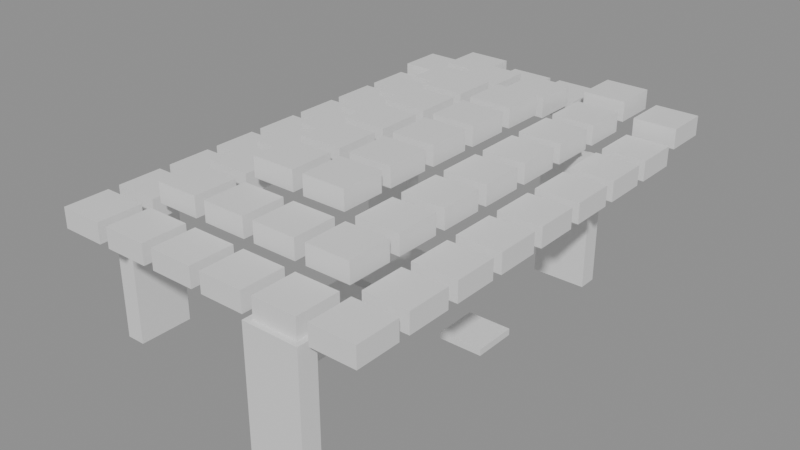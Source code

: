 # Source: building_lego.blend  (saved by Blender 5.0.119; exported with 4.5.12 LTS)
import bpy
from mathutils import Matrix  # noqa: F401  (used for matrix-valued properties, if any)

bpy.ops.wm.read_factory_settings(use_empty=True)
scene = bpy.context.scene
scene.name = 'Scene'

# ---- collections
col_01_paredes_externas = bpy.data.collections.new('01_Paredes_Externas'); scene.collection.children.link(col_01_paredes_externas)
col_04_moveis_decoracoes = bpy.data.collections.new('04_Moveis_Decoracoes'); scene.collection.children.link(col_04_moveis_decoracoes)

# ---- materials (node trees are filled in below, after node groups)
mat_mat_parede_externa = bpy.data.materials.new('Mat_Parede_Externa')
mat_mat_moveis = bpy.data.materials.new('Mat_Moveis')

# ---- material node trees
mat_mat_parede_externa.use_nodes = True; mat_mat_parede_externa.node_tree.nodes.clear()
_N = mat_mat_parede_externa.node_tree.nodes; _L = mat_mat_parede_externa.node_tree.links
n0 = _N.new('ShaderNodeBsdfPrincipled'); n0.name = 'BSDF - Pré-fundamentado'; n0.location = (-200, 100)
n1 = _N.new('ShaderNodeOutputMaterial'); n1.name = 'Saída de material'; n1.location = (200, 100)
_L.new(n0.outputs[0], n1.inputs[0])
n1.is_active_output = True
mat_mat_moveis.use_nodes = True; mat_mat_moveis.node_tree.nodes.clear()
_N = mat_mat_moveis.node_tree.nodes; _L = mat_mat_moveis.node_tree.links
n0 = _N.new('ShaderNodeBsdfPrincipled'); n0.name = 'BSDF - Pré-fundamentado'; n0.location = (-200, 100)
n1 = _N.new('ShaderNodeOutputMaterial'); n1.name = 'Saída de material'; n1.location = (200, 100)
_L.new(n0.outputs[0], n1.inputs[0])
n1.is_active_output = True

# ---- meshes
me_bloco_log_post_1182_526_z28 = bpy.data.meshes.new('Bloco_log_post_1182_526_z28')
me_bloco_log_post_1182_526_z28.from_pydata([(-0.5, -0.175, -1.2), (0.5, -0.175, -1.2), (0.5, 0.175, -1.2), (-0.5, 0.175, -1.2), (-0.5, -0.175, 1.2), (0.5, -0.175, 1.2), (0.5, 0.175, 1.2), (-0.5, 0.175, 1.2)], [], [(0, 1, 2, 3), (4, 7, 6, 5), (0, 4, 5, 1), (2, 6, 7, 3), (0, 3, 7, 4), (1, 5, 6, 2)])
me_bloco_log_post_1182_526_z28.materials.append(mat_mat_parede_externa)
me_bloco_log_post_1182_526_z28.update()
me_bloco_log_post_1178_533_z28 = bpy.data.meshes.new('Bloco_log_post_1178_533_z28')
me_bloco_log_post_1178_533_z28.from_pydata([(-0.5, -0.175, -1.2), (0.5, -0.175, -1.2), (0.5, 0.175, -1.2), (-0.5, 0.175, -1.2), (-0.5, -0.175, 1.2), (0.5, -0.175, 1.2), (0.5, 0.175, 1.2), (-0.5, 0.175, 1.2)], [], [(0, 1, 2, 3), (4, 7, 6, 5), (0, 4, 5, 1), (2, 6, 7, 3), (0, 3, 7, 4), (1, 5, 6, 2)])
me_bloco_log_post_1178_533_z28.materials.append(mat_mat_parede_externa)
me_bloco_log_post_1178_533_z28.update()
me_bloco_log_post_1182_533_z29 = bpy.data.meshes.new('Bloco_log_post_1182_533_z29')
me_bloco_log_post_1182_533_z29.from_pydata([(-0.5, -0.175, -1.2), (0.5, -0.175, -1.2), (0.5, 0.175, -1.2), (-0.5, 0.175, -1.2), (-0.5, -0.175, 1.2), (0.5, -0.175, 1.2), (0.5, 0.175, 1.2), (-0.5, 0.175, 1.2)], [], [(0, 1, 2, 3), (4, 7, 6, 5), (0, 4, 5, 1), (2, 6, 7, 3), (0, 3, 7, 4), (1, 5, 6, 2)])
me_bloco_log_post_1182_533_z29.materials.append(mat_mat_parede_externa)
me_bloco_log_post_1182_533_z29.update()
me_bloco_log_post_1178_527_z28 = bpy.data.meshes.new('Bloco_log_post_1178_527_z28')
me_bloco_log_post_1178_527_z28.from_pydata([(-0.175, -0.5, -1.2), (0.175, -0.5, -1.2), (0.175, 0.5, -1.2), (-0.175, 0.5, -1.2), (-0.175, -0.5, 1.2), (0.175, -0.5, 1.2), (0.175, 0.5, 1.2), (-0.175, 0.5, 1.2)], [], [(0, 1, 2, 3), (4, 7, 6, 5), (0, 4, 5, 1), (2, 6, 7, 3), (0, 3, 7, 4), (1, 5, 6, 2)])
me_bloco_log_post_1178_527_z28.materials.append(mat_mat_parede_externa)
me_bloco_log_post_1178_527_z28.update()
me_movel_hay_roof_1178_526_z48 = bpy.data.meshes.new('Movel_hay_roof_1178_526_z48')
me_movel_hay_roof_1178_526_z48.from_pydata([(-0.4, -0.4, -0.18), (0.4, -0.4, -0.18), (0.4, 0.4, -0.18), (-0.4, 0.4, -0.18), (-0.4, -0.4, 0.18), (0.4, -0.4, 0.18), (0.4, 0.4, 0.18), (-0.4, 0.4, 0.18)], [], [(0, 1, 2, 3), (4, 7, 6, 5), (0, 4, 5, 1), (2, 6, 7, 3), (0, 3, 7, 4), (1, 5, 6, 2)])
me_movel_hay_roof_1178_526_z48.materials.append(mat_mat_moveis)
me_movel_hay_roof_1178_526_z48.update()
me_movel_hay_roof_1179_526_z48 = bpy.data.meshes.new('Movel_hay_roof_1179_526_z48')
me_movel_hay_roof_1179_526_z48.from_pydata([(-0.4, -0.4, -0.18), (0.4, -0.4, -0.18), (0.4, 0.4, -0.18), (-0.4, 0.4, -0.18), (-0.4, -0.4, 0.18), (0.4, -0.4, 0.18), (0.4, 0.4, 0.18), (-0.4, 0.4, 0.18)], [], [(0, 1, 2, 3), (4, 7, 6, 5), (0, 4, 5, 1), (2, 6, 7, 3), (0, 3, 7, 4), (1, 5, 6, 2)])
me_movel_hay_roof_1179_526_z48.materials.append(mat_mat_moveis)
me_movel_hay_roof_1179_526_z48.update()
me_movel_hay_roof_1180_526_z48 = bpy.data.meshes.new('Movel_hay_roof_1180_526_z48')
me_movel_hay_roof_1180_526_z48.from_pydata([(-0.4, -0.4, -0.18), (0.4, -0.4, -0.18), (0.4, 0.4, -0.18), (-0.4, 0.4, -0.18), (-0.4, -0.4, 0.18), (0.4, -0.4, 0.18), (0.4, 0.4, 0.18), (-0.4, 0.4, 0.18)], [], [(0, 1, 2, 3), (4, 7, 6, 5), (0, 4, 5, 1), (2, 6, 7, 3), (0, 3, 7, 4), (1, 5, 6, 2)])
me_movel_hay_roof_1180_526_z48.materials.append(mat_mat_moveis)
me_movel_hay_roof_1180_526_z48.update()
me_movel_hay_roof_1181_526_z48 = bpy.data.meshes.new('Movel_hay_roof_1181_526_z48')
me_movel_hay_roof_1181_526_z48.from_pydata([(-0.4, -0.4, -0.18), (0.4, -0.4, -0.18), (0.4, 0.4, -0.18), (-0.4, 0.4, -0.18), (-0.4, -0.4, 0.18), (0.4, -0.4, 0.18), (0.4, 0.4, 0.18), (-0.4, 0.4, 0.18)], [], [(0, 1, 2, 3), (4, 7, 6, 5), (0, 4, 5, 1), (2, 6, 7, 3), (0, 3, 7, 4), (1, 5, 6, 2)])
me_movel_hay_roof_1181_526_z48.materials.append(mat_mat_moveis)
me_movel_hay_roof_1181_526_z48.update()
me_movel_hay_roof_1182_526_z48 = bpy.data.meshes.new('Movel_hay_roof_1182_526_z48')
me_movel_hay_roof_1182_526_z48.from_pydata([(-0.4, -0.4, -0.18), (0.4, -0.4, -0.18), (0.4, 0.4, -0.18), (-0.4, 0.4, -0.18), (-0.4, -0.4, 0.18), (0.4, -0.4, 0.18), (0.4, 0.4, 0.18), (-0.4, 0.4, 0.18)], [], [(0, 1, 2, 3), (4, 7, 6, 5), (0, 4, 5, 1), (2, 6, 7, 3), (0, 3, 7, 4), (1, 5, 6, 2)])
me_movel_hay_roof_1182_526_z48.materials.append(mat_mat_moveis)
me_movel_hay_roof_1182_526_z48.update()
me_movel_hay_roof_1183_526_z48 = bpy.data.meshes.new('Movel_hay_roof_1183_526_z48')
me_movel_hay_roof_1183_526_z48.from_pydata([(-0.4, -0.4, -0.18), (0.4, -0.4, -0.18), (0.4, 0.4, -0.18), (-0.4, 0.4, -0.18), (-0.4, -0.4, 0.18), (0.4, -0.4, 0.18), (0.4, 0.4, 0.18), (-0.4, 0.4, 0.18)], [], [(0, 1, 2, 3), (4, 7, 6, 5), (0, 4, 5, 1), (2, 6, 7, 3), (0, 3, 7, 4), (1, 5, 6, 2)])
me_movel_hay_roof_1183_526_z48.materials.append(mat_mat_moveis)
me_movel_hay_roof_1183_526_z48.update()
me_movel_hay_roof_1178_527_z48 = bpy.data.meshes.new('Movel_hay_roof_1178_527_z48')
me_movel_hay_roof_1178_527_z48.from_pydata([(-0.4, -0.4, -0.18), (0.4, -0.4, -0.18), (0.4, 0.4, -0.18), (-0.4, 0.4, -0.18), (-0.4, -0.4, 0.18), (0.4, -0.4, 0.18), (0.4, 0.4, 0.18), (-0.4, 0.4, 0.18)], [], [(0, 1, 2, 3), (4, 7, 6, 5), (0, 4, 5, 1), (2, 6, 7, 3), (0, 3, 7, 4), (1, 5, 6, 2)])
me_movel_hay_roof_1178_527_z48.materials.append(mat_mat_moveis)
me_movel_hay_roof_1178_527_z48.update()
me_movel_hay_roof_1179_527_z51 = bpy.data.meshes.new('Movel_hay_roof_1179_527_z51')
me_movel_hay_roof_1179_527_z51.from_pydata([(-0.4, -0.4, -0.18), (0.4, -0.4, -0.18), (0.4, 0.4, -0.18), (-0.4, 0.4, -0.18), (-0.4, -0.4, 0.18), (0.4, -0.4, 0.18), (0.4, 0.4, 0.18), (-0.4, 0.4, 0.18)], [], [(0, 1, 2, 3), (4, 7, 6, 5), (0, 4, 5, 1), (2, 6, 7, 3), (0, 3, 7, 4), (1, 5, 6, 2)])
me_movel_hay_roof_1179_527_z51.materials.append(mat_mat_moveis)
me_movel_hay_roof_1179_527_z51.update()
me_movel_hay_roof_1180_527_z51 = bpy.data.meshes.new('Movel_hay_roof_1180_527_z51')
me_movel_hay_roof_1180_527_z51.from_pydata([(-0.4, -0.4, -0.18), (0.4, -0.4, -0.18), (0.4, 0.4, -0.18), (-0.4, 0.4, -0.18), (-0.4, -0.4, 0.18), (0.4, -0.4, 0.18), (0.4, 0.4, 0.18), (-0.4, 0.4, 0.18)], [], [(0, 1, 2, 3), (4, 7, 6, 5), (0, 4, 5, 1), (2, 6, 7, 3), (0, 3, 7, 4), (1, 5, 6, 2)])
me_movel_hay_roof_1180_527_z51.materials.append(mat_mat_moveis)
me_movel_hay_roof_1180_527_z51.update()
me_movel_hay_roof_1181_527_z51 = bpy.data.meshes.new('Movel_hay_roof_1181_527_z51')
me_movel_hay_roof_1181_527_z51.from_pydata([(-0.4, -0.4, -0.18), (0.4, -0.4, -0.18), (0.4, 0.4, -0.18), (-0.4, 0.4, -0.18), (-0.4, -0.4, 0.18), (0.4, -0.4, 0.18), (0.4, 0.4, 0.18), (-0.4, 0.4, 0.18)], [], [(0, 1, 2, 3), (4, 7, 6, 5), (0, 4, 5, 1), (2, 6, 7, 3), (0, 3, 7, 4), (1, 5, 6, 2)])
me_movel_hay_roof_1181_527_z51.materials.append(mat_mat_moveis)
me_movel_hay_roof_1181_527_z51.update()
me_movel_hay_roof_1182_527_z51 = bpy.data.meshes.new('Movel_hay_roof_1182_527_z51')
me_movel_hay_roof_1182_527_z51.from_pydata([(-0.4, -0.4, -0.18), (0.4, -0.4, -0.18), (0.4, 0.4, -0.18), (-0.4, 0.4, -0.18), (-0.4, -0.4, 0.18), (0.4, -0.4, 0.18), (0.4, 0.4, 0.18), (-0.4, 0.4, 0.18)], [], [(0, 1, 2, 3), (4, 7, 6, 5), (0, 4, 5, 1), (2, 6, 7, 3), (0, 3, 7, 4), (1, 5, 6, 2)])
me_movel_hay_roof_1182_527_z51.materials.append(mat_mat_moveis)
me_movel_hay_roof_1182_527_z51.update()
me_movel_hay_roof_1183_527_z48 = bpy.data.meshes.new('Movel_hay_roof_1183_527_z48')
me_movel_hay_roof_1183_527_z48.from_pydata([(-0.4, -0.4, -0.18), (0.4, -0.4, -0.18), (0.4, 0.4, -0.18), (-0.4, 0.4, -0.18), (-0.4, -0.4, 0.18), (0.4, -0.4, 0.18), (0.4, 0.4, 0.18), (-0.4, 0.4, 0.18)], [], [(0, 1, 2, 3), (4, 7, 6, 5), (0, 4, 5, 1), (2, 6, 7, 3), (0, 3, 7, 4), (1, 5, 6, 2)])
me_movel_hay_roof_1183_527_z48.materials.append(mat_mat_moveis)
me_movel_hay_roof_1183_527_z48.update()
me_movel_hay_roof_1178_528_z48 = bpy.data.meshes.new('Movel_hay_roof_1178_528_z48')
me_movel_hay_roof_1178_528_z48.from_pydata([(-0.4, -0.4, -0.18), (0.4, -0.4, -0.18), (0.4, 0.4, -0.18), (-0.4, 0.4, -0.18), (-0.4, -0.4, 0.18), (0.4, -0.4, 0.18), (0.4, 0.4, 0.18), (-0.4, 0.4, 0.18)], [], [(0, 1, 2, 3), (4, 7, 6, 5), (0, 4, 5, 1), (2, 6, 7, 3), (0, 3, 7, 4), (1, 5, 6, 2)])
me_movel_hay_roof_1178_528_z48.materials.append(mat_mat_moveis)
me_movel_hay_roof_1178_528_z48.update()
me_movel_hay_roof_1179_528_z51 = bpy.data.meshes.new('Movel_hay_roof_1179_528_z51')
me_movel_hay_roof_1179_528_z51.from_pydata([(-0.4, -0.4, -0.18), (0.4, -0.4, -0.18), (0.4, 0.4, -0.18), (-0.4, 0.4, -0.18), (-0.4, -0.4, 0.18), (0.4, -0.4, 0.18), (0.4, 0.4, 0.18), (-0.4, 0.4, 0.18)], [], [(0, 1, 2, 3), (4, 7, 6, 5), (0, 4, 5, 1), (2, 6, 7, 3), (0, 3, 7, 4), (1, 5, 6, 2)])
me_movel_hay_roof_1179_528_z51.materials.append(mat_mat_moveis)
me_movel_hay_roof_1179_528_z51.update()
me_movel_forge_1180_528_z28 = bpy.data.meshes.new('Movel_forge_1180_528_z28')
me_movel_forge_1180_528_z28.from_pydata([(-0.4, -0.4, -0.18), (0.4, -0.4, -0.18), (0.4, 0.4, -0.18), (-0.4, 0.4, -0.18), (-0.4, -0.4, 0.18), (0.4, -0.4, 0.18), (0.4, 0.4, 0.18), (-0.4, 0.4, 0.18)], [], [(0, 1, 2, 3), (4, 7, 6, 5), (0, 4, 5, 1), (2, 6, 7, 3), (0, 3, 7, 4), (1, 5, 6, 2)])
me_movel_forge_1180_528_z28.materials.append(mat_mat_moveis)
me_movel_forge_1180_528_z28.update()
me_movel_hay_roof_1180_528_z54 = bpy.data.meshes.new('Movel_hay_roof_1180_528_z54')
me_movel_hay_roof_1180_528_z54.from_pydata([(-0.4, -0.4, -0.18), (0.4, -0.4, -0.18), (0.4, 0.4, -0.18), (-0.4, 0.4, -0.18), (-0.4, -0.4, 0.18), (0.4, -0.4, 0.18), (0.4, 0.4, 0.18), (-0.4, 0.4, 0.18)], [], [(0, 1, 2, 3), (4, 7, 6, 5), (0, 4, 5, 1), (2, 6, 7, 3), (0, 3, 7, 4), (1, 5, 6, 2)])
me_movel_hay_roof_1180_528_z54.materials.append(mat_mat_moveis)
me_movel_hay_roof_1180_528_z54.update()
me_movel_hay_roof_1181_528_z54 = bpy.data.meshes.new('Movel_hay_roof_1181_528_z54')
me_movel_hay_roof_1181_528_z54.from_pydata([(-0.4, -0.4, -0.18), (0.4, -0.4, -0.18), (0.4, 0.4, -0.18), (-0.4, 0.4, -0.18), (-0.4, -0.4, 0.18), (0.4, -0.4, 0.18), (0.4, 0.4, 0.18), (-0.4, 0.4, 0.18)], [], [(0, 1, 2, 3), (4, 7, 6, 5), (0, 4, 5, 1), (2, 6, 7, 3), (0, 3, 7, 4), (1, 5, 6, 2)])
me_movel_hay_roof_1181_528_z54.materials.append(mat_mat_moveis)
me_movel_hay_roof_1181_528_z54.update()
me_movel_hay_roof_1182_528_z51 = bpy.data.meshes.new('Movel_hay_roof_1182_528_z51')
me_movel_hay_roof_1182_528_z51.from_pydata([(-0.4, -0.4, -0.18), (0.4, -0.4, -0.18), (0.4, 0.4, -0.18), (-0.4, 0.4, -0.18), (-0.4, -0.4, 0.18), (0.4, -0.4, 0.18), (0.4, 0.4, 0.18), (-0.4, 0.4, 0.18)], [], [(0, 1, 2, 3), (4, 7, 6, 5), (0, 4, 5, 1), (2, 6, 7, 3), (0, 3, 7, 4), (1, 5, 6, 2)])
me_movel_hay_roof_1182_528_z51.materials.append(mat_mat_moveis)
me_movel_hay_roof_1182_528_z51.update()
me_movel_hay_roof_1183_528_z48 = bpy.data.meshes.new('Movel_hay_roof_1183_528_z48')
me_movel_hay_roof_1183_528_z48.from_pydata([(-0.4, -0.4, -0.18), (0.4, -0.4, -0.18), (0.4, 0.4, -0.18), (-0.4, 0.4, -0.18), (-0.4, -0.4, 0.18), (0.4, -0.4, 0.18), (0.4, 0.4, 0.18), (-0.4, 0.4, 0.18)], [], [(0, 1, 2, 3), (4, 7, 6, 5), (0, 4, 5, 1), (2, 6, 7, 3), (0, 3, 7, 4), (1, 5, 6, 2)])
me_movel_hay_roof_1183_528_z48.materials.append(mat_mat_moveis)
me_movel_hay_roof_1183_528_z48.update()
me_movel_hay_roof_1178_529_z48 = bpy.data.meshes.new('Movel_hay_roof_1178_529_z48')
me_movel_hay_roof_1178_529_z48.from_pydata([(-0.4, -0.4, -0.18), (0.4, -0.4, -0.18), (0.4, 0.4, -0.18), (-0.4, 0.4, -0.18), (-0.4, -0.4, 0.18), (0.4, -0.4, 0.18), (0.4, 0.4, 0.18), (-0.4, 0.4, 0.18)], [], [(0, 1, 2, 3), (4, 7, 6, 5), (0, 4, 5, 1), (2, 6, 7, 3), (0, 3, 7, 4), (1, 5, 6, 2)])
me_movel_hay_roof_1178_529_z48.materials.append(mat_mat_moveis)
me_movel_hay_roof_1178_529_z48.update()
me_movel_hay_roof_1179_529_z51 = bpy.data.meshes.new('Movel_hay_roof_1179_529_z51')
me_movel_hay_roof_1179_529_z51.from_pydata([(-0.4, -0.4, -0.18), (0.4, -0.4, -0.18), (0.4, 0.4, -0.18), (-0.4, 0.4, -0.18), (-0.4, -0.4, 0.18), (0.4, -0.4, 0.18), (0.4, 0.4, 0.18), (-0.4, 0.4, 0.18)], [], [(0, 1, 2, 3), (4, 7, 6, 5), (0, 4, 5, 1), (2, 6, 7, 3), (0, 3, 7, 4), (1, 5, 6, 2)])
me_movel_hay_roof_1179_529_z51.materials.append(mat_mat_moveis)
me_movel_hay_roof_1179_529_z51.update()
me_movel_anvil_1180_529_z28 = bpy.data.meshes.new('Movel_anvil_1180_529_z28')
me_movel_anvil_1180_529_z28.from_pydata([(-0.4, -0.4, -0.3), (0.4, -0.4, -0.3), (0.4, 0.4, -0.3), (-0.4, 0.4, -0.3), (-0.4, -0.4, 0.3), (0.4, -0.4, 0.3), (0.4, 0.4, 0.3), (-0.4, 0.4, 0.3)], [], [(0, 1, 2, 3), (4, 7, 6, 5), (0, 4, 5, 1), (2, 6, 7, 3), (0, 3, 7, 4), (1, 5, 6, 2)])
me_movel_anvil_1180_529_z28.materials.append(mat_mat_moveis)
me_movel_anvil_1180_529_z28.update()
me_movel_hay_roof_1180_529_z54 = bpy.data.meshes.new('Movel_hay_roof_1180_529_z54')
me_movel_hay_roof_1180_529_z54.from_pydata([(-0.4, -0.4, -0.18), (0.4, -0.4, -0.18), (0.4, 0.4, -0.18), (-0.4, 0.4, -0.18), (-0.4, -0.4, 0.18), (0.4, -0.4, 0.18), (0.4, 0.4, 0.18), (-0.4, 0.4, 0.18)], [], [(0, 1, 2, 3), (4, 7, 6, 5), (0, 4, 5, 1), (2, 6, 7, 3), (0, 3, 7, 4), (1, 5, 6, 2)])
me_movel_hay_roof_1180_529_z54.materials.append(mat_mat_moveis)
me_movel_hay_roof_1180_529_z54.update()
me_movel_hay_roof_1181_529_z54 = bpy.data.meshes.new('Movel_hay_roof_1181_529_z54')
me_movel_hay_roof_1181_529_z54.from_pydata([(-0.4, -0.4, -0.18), (0.4, -0.4, -0.18), (0.4, 0.4, -0.18), (-0.4, 0.4, -0.18), (-0.4, -0.4, 0.18), (0.4, -0.4, 0.18), (0.4, 0.4, 0.18), (-0.4, 0.4, 0.18)], [], [(0, 1, 2, 3), (4, 7, 6, 5), (0, 4, 5, 1), (2, 6, 7, 3), (0, 3, 7, 4), (1, 5, 6, 2)])
me_movel_hay_roof_1181_529_z54.materials.append(mat_mat_moveis)
me_movel_hay_roof_1181_529_z54.update()
me_movel_hay_roof_1182_529_z51 = bpy.data.meshes.new('Movel_hay_roof_1182_529_z51')
me_movel_hay_roof_1182_529_z51.from_pydata([(-0.4, -0.4, -0.18), (0.4, -0.4, -0.18), (0.4, 0.4, -0.18), (-0.4, 0.4, -0.18), (-0.4, -0.4, 0.18), (0.4, -0.4, 0.18), (0.4, 0.4, 0.18), (-0.4, 0.4, 0.18)], [], [(0, 1, 2, 3), (4, 7, 6, 5), (0, 4, 5, 1), (2, 6, 7, 3), (0, 3, 7, 4), (1, 5, 6, 2)])
me_movel_hay_roof_1182_529_z51.materials.append(mat_mat_moveis)
me_movel_hay_roof_1182_529_z51.update()
me_movel_hay_roof_1183_529_z48 = bpy.data.meshes.new('Movel_hay_roof_1183_529_z48')
me_movel_hay_roof_1183_529_z48.from_pydata([(-0.4, -0.4, -0.18), (0.4, -0.4, -0.18), (0.4, 0.4, -0.18), (-0.4, 0.4, -0.18), (-0.4, -0.4, 0.18), (0.4, -0.4, 0.18), (0.4, 0.4, 0.18), (-0.4, 0.4, 0.18)], [], [(0, 1, 2, 3), (4, 7, 6, 5), (0, 4, 5, 1), (2, 6, 7, 3), (0, 3, 7, 4), (1, 5, 6, 2)])
me_movel_hay_roof_1183_529_z48.materials.append(mat_mat_moveis)
me_movel_hay_roof_1183_529_z48.update()
me_movel_hay_roof_1178_530_z48 = bpy.data.meshes.new('Movel_hay_roof_1178_530_z48')
me_movel_hay_roof_1178_530_z48.from_pydata([(-0.4, -0.4, -0.18), (0.4, -0.4, -0.18), (0.4, 0.4, -0.18), (-0.4, 0.4, -0.18), (-0.4, -0.4, 0.18), (0.4, -0.4, 0.18), (0.4, 0.4, 0.18), (-0.4, 0.4, 0.18)], [], [(0, 1, 2, 3), (4, 7, 6, 5), (0, 4, 5, 1), (2, 6, 7, 3), (0, 3, 7, 4), (1, 5, 6, 2)])
me_movel_hay_roof_1178_530_z48.materials.append(mat_mat_moveis)
me_movel_hay_roof_1178_530_z48.update()
me_movel_hay_roof_1179_530_z51 = bpy.data.meshes.new('Movel_hay_roof_1179_530_z51')
me_movel_hay_roof_1179_530_z51.from_pydata([(-0.4, -0.4, -0.18), (0.4, -0.4, -0.18), (0.4, 0.4, -0.18), (-0.4, 0.4, -0.18), (-0.4, -0.4, 0.18), (0.4, -0.4, 0.18), (0.4, 0.4, 0.18), (-0.4, 0.4, 0.18)], [], [(0, 1, 2, 3), (4, 7, 6, 5), (0, 4, 5, 1), (2, 6, 7, 3), (0, 3, 7, 4), (1, 5, 6, 2)])
me_movel_hay_roof_1179_530_z51.materials.append(mat_mat_moveis)
me_movel_hay_roof_1179_530_z51.update()
me_movel_anvil_1180_530_z28 = bpy.data.meshes.new('Movel_anvil_1180_530_z28')
me_movel_anvil_1180_530_z28.from_pydata([(-0.4, -0.4, -0.3), (0.4, -0.4, -0.3), (0.4, 0.4, -0.3), (-0.4, 0.4, -0.3), (-0.4, -0.4, 0.3), (0.4, -0.4, 0.3), (0.4, 0.4, 0.3), (-0.4, 0.4, 0.3)], [], [(0, 1, 2, 3), (4, 7, 6, 5), (0, 4, 5, 1), (2, 6, 7, 3), (0, 3, 7, 4), (1, 5, 6, 2)])
me_movel_anvil_1180_530_z28.materials.append(mat_mat_moveis)
me_movel_anvil_1180_530_z28.update()
me_movel_hay_roof_1180_530_z54 = bpy.data.meshes.new('Movel_hay_roof_1180_530_z54')
me_movel_hay_roof_1180_530_z54.from_pydata([(-0.4, -0.4, -0.18), (0.4, -0.4, -0.18), (0.4, 0.4, -0.18), (-0.4, 0.4, -0.18), (-0.4, -0.4, 0.18), (0.4, -0.4, 0.18), (0.4, 0.4, 0.18), (-0.4, 0.4, 0.18)], [], [(0, 1, 2, 3), (4, 7, 6, 5), (0, 4, 5, 1), (2, 6, 7, 3), (0, 3, 7, 4), (1, 5, 6, 2)])
me_movel_hay_roof_1180_530_z54.materials.append(mat_mat_moveis)
me_movel_hay_roof_1180_530_z54.update()
me_movel_hay_roof_1181_530_z54 = bpy.data.meshes.new('Movel_hay_roof_1181_530_z54')
me_movel_hay_roof_1181_530_z54.from_pydata([(-0.4, -0.4, -0.18), (0.4, -0.4, -0.18), (0.4, 0.4, -0.18), (-0.4, 0.4, -0.18), (-0.4, -0.4, 0.18), (0.4, -0.4, 0.18), (0.4, 0.4, 0.18), (-0.4, 0.4, 0.18)], [], [(0, 1, 2, 3), (4, 7, 6, 5), (0, 4, 5, 1), (2, 6, 7, 3), (0, 3, 7, 4), (1, 5, 6, 2)])
me_movel_hay_roof_1181_530_z54.materials.append(mat_mat_moveis)
me_movel_hay_roof_1181_530_z54.update()
me_movel_mushroom_1182_530_z29 = bpy.data.meshes.new('Movel_mushroom_1182_530_z29')
me_movel_mushroom_1182_530_z29.from_pydata([(-0.4, -0.4, -0.06), (0.4, -0.4, -0.06), (0.4, 0.4, -0.06), (-0.4, 0.4, -0.06), (-0.4, -0.4, 0.06), (0.4, -0.4, 0.06), (0.4, 0.4, 0.06), (-0.4, 0.4, 0.06)], [], [(0, 1, 2, 3), (4, 7, 6, 5), (0, 4, 5, 1), (2, 6, 7, 3), (0, 3, 7, 4), (1, 5, 6, 2)])
me_movel_mushroom_1182_530_z29.materials.append(mat_mat_moveis)
me_movel_mushroom_1182_530_z29.update()
me_movel_hay_roof_1182_530_z51 = bpy.data.meshes.new('Movel_hay_roof_1182_530_z51')
me_movel_hay_roof_1182_530_z51.from_pydata([(-0.4, -0.4, -0.18), (0.4, -0.4, -0.18), (0.4, 0.4, -0.18), (-0.4, 0.4, -0.18), (-0.4, -0.4, 0.18), (0.4, -0.4, 0.18), (0.4, 0.4, 0.18), (-0.4, 0.4, 0.18)], [], [(0, 1, 2, 3), (4, 7, 6, 5), (0, 4, 5, 1), (2, 6, 7, 3), (0, 3, 7, 4), (1, 5, 6, 2)])
me_movel_hay_roof_1182_530_z51.materials.append(mat_mat_moveis)
me_movel_hay_roof_1182_530_z51.update()
me_movel_hay_roof_1183_530_z48 = bpy.data.meshes.new('Movel_hay_roof_1183_530_z48')
me_movel_hay_roof_1183_530_z48.from_pydata([(-0.4, -0.4, -0.18), (0.4, -0.4, -0.18), (0.4, 0.4, -0.18), (-0.4, 0.4, -0.18), (-0.4, -0.4, 0.18), (0.4, -0.4, 0.18), (0.4, 0.4, 0.18), (-0.4, 0.4, 0.18)], [], [(0, 1, 2, 3), (4, 7, 6, 5), (0, 4, 5, 1), (2, 6, 7, 3), (0, 3, 7, 4), (1, 5, 6, 2)])
me_movel_hay_roof_1183_530_z48.materials.append(mat_mat_moveis)
me_movel_hay_roof_1183_530_z48.update()
me_movel_hay_roof_1178_531_z48 = bpy.data.meshes.new('Movel_hay_roof_1178_531_z48')
me_movel_hay_roof_1178_531_z48.from_pydata([(-0.4, -0.4, -0.18), (0.4, -0.4, -0.18), (0.4, 0.4, -0.18), (-0.4, 0.4, -0.18), (-0.4, -0.4, 0.18), (0.4, -0.4, 0.18), (0.4, 0.4, 0.18), (-0.4, 0.4, 0.18)], [], [(0, 1, 2, 3), (4, 7, 6, 5), (0, 4, 5, 1), (2, 6, 7, 3), (0, 3, 7, 4), (1, 5, 6, 2)])
me_movel_hay_roof_1178_531_z48.materials.append(mat_mat_moveis)
me_movel_hay_roof_1178_531_z48.update()
me_movel_hay_roof_1179_531_z51 = bpy.data.meshes.new('Movel_hay_roof_1179_531_z51')
me_movel_hay_roof_1179_531_z51.from_pydata([(-0.4, -0.4, -0.18), (0.4, -0.4, -0.18), (0.4, 0.4, -0.18), (-0.4, 0.4, -0.18), (-0.4, -0.4, 0.18), (0.4, -0.4, 0.18), (0.4, 0.4, 0.18), (-0.4, 0.4, 0.18)], [], [(0, 1, 2, 3), (4, 7, 6, 5), (0, 4, 5, 1), (2, 6, 7, 3), (0, 3, 7, 4), (1, 5, 6, 2)])
me_movel_hay_roof_1179_531_z51.materials.append(mat_mat_moveis)
me_movel_hay_roof_1179_531_z51.update()
me_movel_forge_1180_531_z28 = bpy.data.meshes.new('Movel_forge_1180_531_z28')
me_movel_forge_1180_531_z28.from_pydata([(-0.4, -0.4, -0.18), (0.4, -0.4, -0.18), (0.4, 0.4, -0.18), (-0.4, 0.4, -0.18), (-0.4, -0.4, 0.18), (0.4, -0.4, 0.18), (0.4, 0.4, 0.18), (-0.4, 0.4, 0.18)], [], [(0, 1, 2, 3), (4, 7, 6, 5), (0, 4, 5, 1), (2, 6, 7, 3), (0, 3, 7, 4), (1, 5, 6, 2)])
me_movel_forge_1180_531_z28.materials.append(mat_mat_moveis)
me_movel_forge_1180_531_z28.update()
me_movel_hay_roof_1180_531_z54 = bpy.data.meshes.new('Movel_hay_roof_1180_531_z54')
me_movel_hay_roof_1180_531_z54.from_pydata([(-0.4, -0.4, -0.18), (0.4, -0.4, -0.18), (0.4, 0.4, -0.18), (-0.4, 0.4, -0.18), (-0.4, -0.4, 0.18), (0.4, -0.4, 0.18), (0.4, 0.4, 0.18), (-0.4, 0.4, 0.18)], [], [(0, 1, 2, 3), (4, 7, 6, 5), (0, 4, 5, 1), (2, 6, 7, 3), (0, 3, 7, 4), (1, 5, 6, 2)])
me_movel_hay_roof_1180_531_z54.materials.append(mat_mat_moveis)
me_movel_hay_roof_1180_531_z54.update()
me_movel_hay_roof_1181_531_z54 = bpy.data.meshes.new('Movel_hay_roof_1181_531_z54')
me_movel_hay_roof_1181_531_z54.from_pydata([(-0.4, -0.4, -0.18), (0.4, -0.4, -0.18), (0.4, 0.4, -0.18), (-0.4, 0.4, -0.18), (-0.4, -0.4, 0.18), (0.4, -0.4, 0.18), (0.4, 0.4, 0.18), (-0.4, 0.4, 0.18)], [], [(0, 1, 2, 3), (4, 7, 6, 5), (0, 4, 5, 1), (2, 6, 7, 3), (0, 3, 7, 4), (1, 5, 6, 2)])
me_movel_hay_roof_1181_531_z54.materials.append(mat_mat_moveis)
me_movel_hay_roof_1181_531_z54.update()
me_movel_hay_roof_1182_531_z51 = bpy.data.meshes.new('Movel_hay_roof_1182_531_z51')
me_movel_hay_roof_1182_531_z51.from_pydata([(-0.4, -0.4, -0.18), (0.4, -0.4, -0.18), (0.4, 0.4, -0.18), (-0.4, 0.4, -0.18), (-0.4, -0.4, 0.18), (0.4, -0.4, 0.18), (0.4, 0.4, 0.18), (-0.4, 0.4, 0.18)], [], [(0, 1, 2, 3), (4, 7, 6, 5), (0, 4, 5, 1), (2, 6, 7, 3), (0, 3, 7, 4), (1, 5, 6, 2)])
me_movel_hay_roof_1182_531_z51.materials.append(mat_mat_moveis)
me_movel_hay_roof_1182_531_z51.update()
me_movel_hay_roof_1183_531_z48 = bpy.data.meshes.new('Movel_hay_roof_1183_531_z48')
me_movel_hay_roof_1183_531_z48.from_pydata([(-0.4, -0.4, -0.18), (0.4, -0.4, -0.18), (0.4, 0.4, -0.18), (-0.4, 0.4, -0.18), (-0.4, -0.4, 0.18), (0.4, -0.4, 0.18), (0.4, 0.4, 0.18), (-0.4, 0.4, 0.18)], [], [(0, 1, 2, 3), (4, 7, 6, 5), (0, 4, 5, 1), (2, 6, 7, 3), (0, 3, 7, 4), (1, 5, 6, 2)])
me_movel_hay_roof_1183_531_z48.materials.append(mat_mat_moveis)
me_movel_hay_roof_1183_531_z48.update()
me_movel_hay_roof_1178_532_z48 = bpy.data.meshes.new('Movel_hay_roof_1178_532_z48')
me_movel_hay_roof_1178_532_z48.from_pydata([(-0.4, -0.4, -0.18), (0.4, -0.4, -0.18), (0.4, 0.4, -0.18), (-0.4, 0.4, -0.18), (-0.4, -0.4, 0.18), (0.4, -0.4, 0.18), (0.4, 0.4, 0.18), (-0.4, 0.4, 0.18)], [], [(0, 1, 2, 3), (4, 7, 6, 5), (0, 4, 5, 1), (2, 6, 7, 3), (0, 3, 7, 4), (1, 5, 6, 2)])
me_movel_hay_roof_1178_532_z48.materials.append(mat_mat_moveis)
me_movel_hay_roof_1178_532_z48.update()
me_movel_hay_roof_1179_532_z51 = bpy.data.meshes.new('Movel_hay_roof_1179_532_z51')
me_movel_hay_roof_1179_532_z51.from_pydata([(-0.4, -0.4, -0.18), (0.4, -0.4, -0.18), (0.4, 0.4, -0.18), (-0.4, 0.4, -0.18), (-0.4, -0.4, 0.18), (0.4, -0.4, 0.18), (0.4, 0.4, 0.18), (-0.4, 0.4, 0.18)], [], [(0, 1, 2, 3), (4, 7, 6, 5), (0, 4, 5, 1), (2, 6, 7, 3), (0, 3, 7, 4), (1, 5, 6, 2)])
me_movel_hay_roof_1179_532_z51.materials.append(mat_mat_moveis)
me_movel_hay_roof_1179_532_z51.update()
me_movel_hay_roof_1180_532_z54 = bpy.data.meshes.new('Movel_hay_roof_1180_532_z54')
me_movel_hay_roof_1180_532_z54.from_pydata([(-0.4, -0.4, -0.18), (0.4, -0.4, -0.18), (0.4, 0.4, -0.18), (-0.4, 0.4, -0.18), (-0.4, -0.4, 0.18), (0.4, -0.4, 0.18), (0.4, 0.4, 0.18), (-0.4, 0.4, 0.18)], [], [(0, 1, 2, 3), (4, 7, 6, 5), (0, 4, 5, 1), (2, 6, 7, 3), (0, 3, 7, 4), (1, 5, 6, 2)])
me_movel_hay_roof_1180_532_z54.materials.append(mat_mat_moveis)
me_movel_hay_roof_1180_532_z54.update()
me_movel_hay_roof_1181_532_z54 = bpy.data.meshes.new('Movel_hay_roof_1181_532_z54')
me_movel_hay_roof_1181_532_z54.from_pydata([(-0.4, -0.4, -0.18), (0.4, -0.4, -0.18), (0.4, 0.4, -0.18), (-0.4, 0.4, -0.18), (-0.4, -0.4, 0.18), (0.4, -0.4, 0.18), (0.4, 0.4, 0.18), (-0.4, 0.4, 0.18)], [], [(0, 1, 2, 3), (4, 7, 6, 5), (0, 4, 5, 1), (2, 6, 7, 3), (0, 3, 7, 4), (1, 5, 6, 2)])
me_movel_hay_roof_1181_532_z54.materials.append(mat_mat_moveis)
me_movel_hay_roof_1181_532_z54.update()
me_movel_hay_roof_1182_532_z51 = bpy.data.meshes.new('Movel_hay_roof_1182_532_z51')
me_movel_hay_roof_1182_532_z51.from_pydata([(-0.4, -0.4, -0.18), (0.4, -0.4, -0.18), (0.4, 0.4, -0.18), (-0.4, 0.4, -0.18), (-0.4, -0.4, 0.18), (0.4, -0.4, 0.18), (0.4, 0.4, 0.18), (-0.4, 0.4, 0.18)], [], [(0, 1, 2, 3), (4, 7, 6, 5), (0, 4, 5, 1), (2, 6, 7, 3), (0, 3, 7, 4), (1, 5, 6, 2)])
me_movel_hay_roof_1182_532_z51.materials.append(mat_mat_moveis)
me_movel_hay_roof_1182_532_z51.update()
me_movel_hay_roof_1183_532_z48 = bpy.data.meshes.new('Movel_hay_roof_1183_532_z48')
me_movel_hay_roof_1183_532_z48.from_pydata([(-0.4, -0.4, -0.18), (0.4, -0.4, -0.18), (0.4, 0.4, -0.18), (-0.4, 0.4, -0.18), (-0.4, -0.4, 0.18), (0.4, -0.4, 0.18), (0.4, 0.4, 0.18), (-0.4, 0.4, 0.18)], [], [(0, 1, 2, 3), (4, 7, 6, 5), (0, 4, 5, 1), (2, 6, 7, 3), (0, 3, 7, 4), (1, 5, 6, 2)])
me_movel_hay_roof_1183_532_z48.materials.append(mat_mat_moveis)
me_movel_hay_roof_1183_532_z48.update()
me_movel_hay_roof_1178_533_z48 = bpy.data.meshes.new('Movel_hay_roof_1178_533_z48')
me_movel_hay_roof_1178_533_z48.from_pydata([(-0.4, -0.4, -0.18), (0.4, -0.4, -0.18), (0.4, 0.4, -0.18), (-0.4, 0.4, -0.18), (-0.4, -0.4, 0.18), (0.4, -0.4, 0.18), (0.4, 0.4, 0.18), (-0.4, 0.4, 0.18)], [], [(0, 1, 2, 3), (4, 7, 6, 5), (0, 4, 5, 1), (2, 6, 7, 3), (0, 3, 7, 4), (1, 5, 6, 2)])
me_movel_hay_roof_1178_533_z48.materials.append(mat_mat_moveis)
me_movel_hay_roof_1178_533_z48.update()
me_movel_hay_roof_1179_533_z51 = bpy.data.meshes.new('Movel_hay_roof_1179_533_z51')
me_movel_hay_roof_1179_533_z51.from_pydata([(-0.4, -0.4, -0.18), (0.4, -0.4, -0.18), (0.4, 0.4, -0.18), (-0.4, 0.4, -0.18), (-0.4, -0.4, 0.18), (0.4, -0.4, 0.18), (0.4, 0.4, 0.18), (-0.4, 0.4, 0.18)], [], [(0, 1, 2, 3), (4, 7, 6, 5), (0, 4, 5, 1), (2, 6, 7, 3), (0, 3, 7, 4), (1, 5, 6, 2)])
me_movel_hay_roof_1179_533_z51.materials.append(mat_mat_moveis)
me_movel_hay_roof_1179_533_z51.update()
me_movel_hay_roof_1180_533_z53 = bpy.data.meshes.new('Movel_hay_roof_1180_533_z53')
me_movel_hay_roof_1180_533_z53.from_pydata([(-0.4, -0.4, -0.18), (0.4, -0.4, -0.18), (0.4, 0.4, -0.18), (-0.4, 0.4, -0.18), (-0.4, -0.4, 0.18), (0.4, -0.4, 0.18), (0.4, 0.4, 0.18), (-0.4, 0.4, 0.18)], [], [(0, 1, 2, 3), (4, 7, 6, 5), (0, 4, 5, 1), (2, 6, 7, 3), (0, 3, 7, 4), (1, 5, 6, 2)])
me_movel_hay_roof_1180_533_z53.materials.append(mat_mat_moveis)
me_movel_hay_roof_1180_533_z53.update()
me_movel_hay_roof_1181_533_z53 = bpy.data.meshes.new('Movel_hay_roof_1181_533_z53')
me_movel_hay_roof_1181_533_z53.from_pydata([(-0.4, -0.4, -0.18), (0.4, -0.4, -0.18), (0.4, 0.4, -0.18), (-0.4, 0.4, -0.18), (-0.4, -0.4, 0.18), (0.4, -0.4, 0.18), (0.4, 0.4, 0.18), (-0.4, 0.4, 0.18)], [], [(0, 1, 2, 3), (4, 7, 6, 5), (0, 4, 5, 1), (2, 6, 7, 3), (0, 3, 7, 4), (1, 5, 6, 2)])
me_movel_hay_roof_1181_533_z53.materials.append(mat_mat_moveis)
me_movel_hay_roof_1181_533_z53.update()
me_movel_hay_roof_1182_533_z51 = bpy.data.meshes.new('Movel_hay_roof_1182_533_z51')
me_movel_hay_roof_1182_533_z51.from_pydata([(-0.4, -0.4, -0.18), (0.4, -0.4, -0.18), (0.4, 0.4, -0.18), (-0.4, 0.4, -0.18), (-0.4, -0.4, 0.18), (0.4, -0.4, 0.18), (0.4, 0.4, 0.18), (-0.4, 0.4, 0.18)], [], [(0, 1, 2, 3), (4, 7, 6, 5), (0, 4, 5, 1), (2, 6, 7, 3), (0, 3, 7, 4), (1, 5, 6, 2)])
me_movel_hay_roof_1182_533_z51.materials.append(mat_mat_moveis)
me_movel_hay_roof_1182_533_z51.update()
me_movel_hay_roof_1183_533_z48 = bpy.data.meshes.new('Movel_hay_roof_1183_533_z48')
me_movel_hay_roof_1183_533_z48.from_pydata([(-0.4, -0.4, -0.18), (0.4, -0.4, -0.18), (0.4, 0.4, -0.18), (-0.4, 0.4, -0.18), (-0.4, -0.4, 0.18), (0.4, -0.4, 0.18), (0.4, 0.4, 0.18), (-0.4, 0.4, 0.18)], [], [(0, 1, 2, 3), (4, 7, 6, 5), (0, 4, 5, 1), (2, 6, 7, 3), (0, 3, 7, 4), (1, 5, 6, 2)])
me_movel_hay_roof_1183_533_z48.materials.append(mat_mat_moveis)
me_movel_hay_roof_1183_533_z48.update()
me_movel_hay_roof_1178_534_z49 = bpy.data.meshes.new('Movel_hay_roof_1178_534_z49')
me_movel_hay_roof_1178_534_z49.from_pydata([(-0.4, -0.4, -0.18), (0.4, -0.4, -0.18), (0.4, 0.4, -0.18), (-0.4, 0.4, -0.18), (-0.4, -0.4, 0.18), (0.4, -0.4, 0.18), (0.4, 0.4, 0.18), (-0.4, 0.4, 0.18)], [], [(0, 1, 2, 3), (4, 7, 6, 5), (0, 4, 5, 1), (2, 6, 7, 3), (0, 3, 7, 4), (1, 5, 6, 2)])
me_movel_hay_roof_1178_534_z49.materials.append(mat_mat_moveis)
me_movel_hay_roof_1178_534_z49.update()
me_movel_hay_roof_1179_534_z51 = bpy.data.meshes.new('Movel_hay_roof_1179_534_z51')
me_movel_hay_roof_1179_534_z51.from_pydata([(-0.4, -0.4, -0.18), (0.4, -0.4, -0.18), (0.4, 0.4, -0.18), (-0.4, 0.4, -0.18), (-0.4, -0.4, 0.18), (0.4, -0.4, 0.18), (0.4, 0.4, 0.18), (-0.4, 0.4, 0.18)], [], [(0, 1, 2, 3), (4, 7, 6, 5), (0, 4, 5, 1), (2, 6, 7, 3), (0, 3, 7, 4), (1, 5, 6, 2)])
me_movel_hay_roof_1179_534_z51.materials.append(mat_mat_moveis)
me_movel_hay_roof_1179_534_z51.update()
me_movel_grasses_1180_534_z27 = bpy.data.meshes.new('Movel_grasses_1180_534_z27')
me_movel_grasses_1180_534_z27.from_pydata([(-0.4, -0.4, -0.06), (0.4, -0.4, -0.06), (0.4, 0.4, -0.06), (-0.4, 0.4, -0.06), (-0.4, -0.4, 0.06), (0.4, -0.4, 0.06), (0.4, 0.4, 0.06), (-0.4, 0.4, 0.06)], [], [(0, 1, 2, 3), (4, 7, 6, 5), (0, 4, 5, 1), (2, 6, 7, 3), (0, 3, 7, 4), (1, 5, 6, 2)])
me_movel_grasses_1180_534_z27.materials.append(mat_mat_moveis)
me_movel_grasses_1180_534_z27.update()
me_movel_hay_roof_1180_534_z50 = bpy.data.meshes.new('Movel_hay_roof_1180_534_z50')
me_movel_hay_roof_1180_534_z50.from_pydata([(-0.4, -0.4, -0.18), (0.4, -0.4, -0.18), (0.4, 0.4, -0.18), (-0.4, 0.4, -0.18), (-0.4, -0.4, 0.18), (0.4, -0.4, 0.18), (0.4, 0.4, 0.18), (-0.4, 0.4, 0.18)], [], [(0, 1, 2, 3), (4, 7, 6, 5), (0, 4, 5, 1), (2, 6, 7, 3), (0, 3, 7, 4), (1, 5, 6, 2)])
me_movel_hay_roof_1180_534_z50.materials.append(mat_mat_moveis)
me_movel_hay_roof_1180_534_z50.update()
me_movel_hay_roof_1181_534_z50 = bpy.data.meshes.new('Movel_hay_roof_1181_534_z50')
me_movel_hay_roof_1181_534_z50.from_pydata([(-0.4, -0.4, -0.18), (0.4, -0.4, -0.18), (0.4, 0.4, -0.18), (-0.4, 0.4, -0.18), (-0.4, -0.4, 0.18), (0.4, -0.4, 0.18), (0.4, 0.4, 0.18), (-0.4, 0.4, 0.18)], [], [(0, 1, 2, 3), (4, 7, 6, 5), (0, 4, 5, 1), (2, 6, 7, 3), (0, 3, 7, 4), (1, 5, 6, 2)])
me_movel_hay_roof_1181_534_z50.materials.append(mat_mat_moveis)
me_movel_hay_roof_1181_534_z50.update()
me_movel_hay_roof_1182_534_z52 = bpy.data.meshes.new('Movel_hay_roof_1182_534_z52')
me_movel_hay_roof_1182_534_z52.from_pydata([(-0.4, -0.4, -0.18), (0.4, -0.4, -0.18), (0.4, 0.4, -0.18), (-0.4, 0.4, -0.18), (-0.4, -0.4, 0.18), (0.4, -0.4, 0.18), (0.4, 0.4, 0.18), (-0.4, 0.4, 0.18)], [], [(0, 1, 2, 3), (4, 7, 6, 5), (0, 4, 5, 1), (2, 6, 7, 3), (0, 3, 7, 4), (1, 5, 6, 2)])
me_movel_hay_roof_1182_534_z52.materials.append(mat_mat_moveis)
me_movel_hay_roof_1182_534_z52.update()
me_movel_hay_roof_1183_534_z50 = bpy.data.meshes.new('Movel_hay_roof_1183_534_z50')
me_movel_hay_roof_1183_534_z50.from_pydata([(-0.4, -0.4, -0.18), (0.4, -0.4, -0.18), (0.4, 0.4, -0.18), (-0.4, 0.4, -0.18), (-0.4, -0.4, 0.18), (0.4, -0.4, 0.18), (0.4, 0.4, 0.18), (-0.4, 0.4, 0.18)], [], [(0, 1, 2, 3), (4, 7, 6, 5), (0, 4, 5, 1), (2, 6, 7, 3), (0, 3, 7, 4), (1, 5, 6, 2)])
me_movel_hay_roof_1183_534_z50.materials.append(mat_mat_moveis)
me_movel_hay_roof_1183_534_z50.update()

# ---- objects
ob_parede_externa_norte_y526_x1182_1182 = bpy.data.objects.new('Parede_Externa_Norte_Y526_X1182_1182', None)
ob_bloco_log_post_1182_526_z28 = bpy.data.objects.new('Bloco_log_post_1182_526_z28', me_bloco_log_post_1182_526_z28)
ob_parede_externa_sul_y533_x1178_1178 = bpy.data.objects.new('Parede_Externa_Sul_Y533_X1178_1178', None)
ob_bloco_log_post_1178_533_z28 = bpy.data.objects.new('Bloco_log_post_1178_533_z28', me_bloco_log_post_1178_533_z28)
ob_parede_externa_sul_y533_x1182_1182 = bpy.data.objects.new('Parede_Externa_Sul_Y533_X1182_1182', None)
ob_bloco_log_post_1182_533_z29 = bpy.data.objects.new('Bloco_log_post_1182_533_z29', me_bloco_log_post_1182_533_z29)
ob_parede_externa_oeste_x1178_y527_527 = bpy.data.objects.new('Parede_Externa_Oeste_X1178_Y527_527', None)
ob_bloco_log_post_1178_527_z28 = bpy.data.objects.new('Bloco_log_post_1178_527_z28', me_bloco_log_post_1178_527_z28)
ob_moveis_decoracoes = bpy.data.objects.new('Moveis_Decoracoes', None)
ob_movel_hay_roof_1178_526_z48 = bpy.data.objects.new('Movel_hay_roof_1178_526_z48', me_movel_hay_roof_1178_526_z48)
ob_movel_hay_roof_1179_526_z48 = bpy.data.objects.new('Movel_hay_roof_1179_526_z48', me_movel_hay_roof_1179_526_z48)
ob_movel_hay_roof_1180_526_z48 = bpy.data.objects.new('Movel_hay_roof_1180_526_z48', me_movel_hay_roof_1180_526_z48)
ob_movel_hay_roof_1181_526_z48 = bpy.data.objects.new('Movel_hay_roof_1181_526_z48', me_movel_hay_roof_1181_526_z48)
ob_movel_hay_roof_1182_526_z48 = bpy.data.objects.new('Movel_hay_roof_1182_526_z48', me_movel_hay_roof_1182_526_z48)
ob_movel_hay_roof_1183_526_z48 = bpy.data.objects.new('Movel_hay_roof_1183_526_z48', me_movel_hay_roof_1183_526_z48)
ob_movel_hay_roof_1178_527_z48 = bpy.data.objects.new('Movel_hay_roof_1178_527_z48', me_movel_hay_roof_1178_527_z48)
ob_movel_hay_roof_1179_527_z51 = bpy.data.objects.new('Movel_hay_roof_1179_527_z51', me_movel_hay_roof_1179_527_z51)
ob_movel_hay_roof_1180_527_z51 = bpy.data.objects.new('Movel_hay_roof_1180_527_z51', me_movel_hay_roof_1180_527_z51)
ob_movel_hay_roof_1181_527_z51 = bpy.data.objects.new('Movel_hay_roof_1181_527_z51', me_movel_hay_roof_1181_527_z51)
ob_movel_hay_roof_1182_527_z51 = bpy.data.objects.new('Movel_hay_roof_1182_527_z51', me_movel_hay_roof_1182_527_z51)
ob_movel_hay_roof_1183_527_z48 = bpy.data.objects.new('Movel_hay_roof_1183_527_z48', me_movel_hay_roof_1183_527_z48)
ob_movel_hay_roof_1178_528_z48 = bpy.data.objects.new('Movel_hay_roof_1178_528_z48', me_movel_hay_roof_1178_528_z48)
ob_movel_hay_roof_1179_528_z51 = bpy.data.objects.new('Movel_hay_roof_1179_528_z51', me_movel_hay_roof_1179_528_z51)
ob_movel_forge_1180_528_z28 = bpy.data.objects.new('Movel_forge_1180_528_z28', me_movel_forge_1180_528_z28)
ob_movel_hay_roof_1180_528_z54 = bpy.data.objects.new('Movel_hay_roof_1180_528_z54', me_movel_hay_roof_1180_528_z54)
ob_movel_hay_roof_1181_528_z54 = bpy.data.objects.new('Movel_hay_roof_1181_528_z54', me_movel_hay_roof_1181_528_z54)
ob_movel_hay_roof_1182_528_z51 = bpy.data.objects.new('Movel_hay_roof_1182_528_z51', me_movel_hay_roof_1182_528_z51)
ob_movel_hay_roof_1183_528_z48 = bpy.data.objects.new('Movel_hay_roof_1183_528_z48', me_movel_hay_roof_1183_528_z48)
ob_movel_hay_roof_1178_529_z48 = bpy.data.objects.new('Movel_hay_roof_1178_529_z48', me_movel_hay_roof_1178_529_z48)
ob_movel_hay_roof_1179_529_z51 = bpy.data.objects.new('Movel_hay_roof_1179_529_z51', me_movel_hay_roof_1179_529_z51)
ob_movel_anvil_1180_529_z28 = bpy.data.objects.new('Movel_anvil_1180_529_z28', me_movel_anvil_1180_529_z28)
ob_movel_hay_roof_1180_529_z54 = bpy.data.objects.new('Movel_hay_roof_1180_529_z54', me_movel_hay_roof_1180_529_z54)
ob_movel_hay_roof_1181_529_z54 = bpy.data.objects.new('Movel_hay_roof_1181_529_z54', me_movel_hay_roof_1181_529_z54)
ob_movel_hay_roof_1182_529_z51 = bpy.data.objects.new('Movel_hay_roof_1182_529_z51', me_movel_hay_roof_1182_529_z51)
ob_movel_hay_roof_1183_529_z48 = bpy.data.objects.new('Movel_hay_roof_1183_529_z48', me_movel_hay_roof_1183_529_z48)
ob_movel_hay_roof_1178_530_z48 = bpy.data.objects.new('Movel_hay_roof_1178_530_z48', me_movel_hay_roof_1178_530_z48)
ob_movel_hay_roof_1179_530_z51 = bpy.data.objects.new('Movel_hay_roof_1179_530_z51', me_movel_hay_roof_1179_530_z51)
ob_movel_anvil_1180_530_z28 = bpy.data.objects.new('Movel_anvil_1180_530_z28', me_movel_anvil_1180_530_z28)
ob_movel_hay_roof_1180_530_z54 = bpy.data.objects.new('Movel_hay_roof_1180_530_z54', me_movel_hay_roof_1180_530_z54)
ob_movel_hay_roof_1181_530_z54 = bpy.data.objects.new('Movel_hay_roof_1181_530_z54', me_movel_hay_roof_1181_530_z54)
ob_movel_mushroom_1182_530_z29 = bpy.data.objects.new('Movel_mushroom_1182_530_z29', me_movel_mushroom_1182_530_z29)
ob_movel_hay_roof_1182_530_z51 = bpy.data.objects.new('Movel_hay_roof_1182_530_z51', me_movel_hay_roof_1182_530_z51)
ob_movel_hay_roof_1183_530_z48 = bpy.data.objects.new('Movel_hay_roof_1183_530_z48', me_movel_hay_roof_1183_530_z48)
ob_movel_hay_roof_1178_531_z48 = bpy.data.objects.new('Movel_hay_roof_1178_531_z48', me_movel_hay_roof_1178_531_z48)
ob_movel_hay_roof_1179_531_z51 = bpy.data.objects.new('Movel_hay_roof_1179_531_z51', me_movel_hay_roof_1179_531_z51)
ob_movel_forge_1180_531_z28 = bpy.data.objects.new('Movel_forge_1180_531_z28', me_movel_forge_1180_531_z28)
ob_movel_hay_roof_1180_531_z54 = bpy.data.objects.new('Movel_hay_roof_1180_531_z54', me_movel_hay_roof_1180_531_z54)
ob_movel_hay_roof_1181_531_z54 = bpy.data.objects.new('Movel_hay_roof_1181_531_z54', me_movel_hay_roof_1181_531_z54)
ob_movel_hay_roof_1182_531_z51 = bpy.data.objects.new('Movel_hay_roof_1182_531_z51', me_movel_hay_roof_1182_531_z51)
ob_movel_hay_roof_1183_531_z48 = bpy.data.objects.new('Movel_hay_roof_1183_531_z48', me_movel_hay_roof_1183_531_z48)
ob_movel_hay_roof_1178_532_z48 = bpy.data.objects.new('Movel_hay_roof_1178_532_z48', me_movel_hay_roof_1178_532_z48)
ob_movel_hay_roof_1179_532_z51 = bpy.data.objects.new('Movel_hay_roof_1179_532_z51', me_movel_hay_roof_1179_532_z51)
ob_movel_hay_roof_1180_532_z54 = bpy.data.objects.new('Movel_hay_roof_1180_532_z54', me_movel_hay_roof_1180_532_z54)
ob_movel_hay_roof_1181_532_z54 = bpy.data.objects.new('Movel_hay_roof_1181_532_z54', me_movel_hay_roof_1181_532_z54)
ob_movel_hay_roof_1182_532_z51 = bpy.data.objects.new('Movel_hay_roof_1182_532_z51', me_movel_hay_roof_1182_532_z51)
ob_movel_hay_roof_1183_532_z48 = bpy.data.objects.new('Movel_hay_roof_1183_532_z48', me_movel_hay_roof_1183_532_z48)
ob_movel_hay_roof_1178_533_z48 = bpy.data.objects.new('Movel_hay_roof_1178_533_z48', me_movel_hay_roof_1178_533_z48)
ob_movel_hay_roof_1179_533_z51 = bpy.data.objects.new('Movel_hay_roof_1179_533_z51', me_movel_hay_roof_1179_533_z51)
ob_movel_hay_roof_1180_533_z53 = bpy.data.objects.new('Movel_hay_roof_1180_533_z53', me_movel_hay_roof_1180_533_z53)
ob_movel_hay_roof_1181_533_z53 = bpy.data.objects.new('Movel_hay_roof_1181_533_z53', me_movel_hay_roof_1181_533_z53)
ob_movel_hay_roof_1182_533_z51 = bpy.data.objects.new('Movel_hay_roof_1182_533_z51', me_movel_hay_roof_1182_533_z51)
ob_movel_hay_roof_1183_533_z48 = bpy.data.objects.new('Movel_hay_roof_1183_533_z48', me_movel_hay_roof_1183_533_z48)
ob_movel_hay_roof_1178_534_z49 = bpy.data.objects.new('Movel_hay_roof_1178_534_z49', me_movel_hay_roof_1178_534_z49)
ob_movel_hay_roof_1179_534_z51 = bpy.data.objects.new('Movel_hay_roof_1179_534_z51', me_movel_hay_roof_1179_534_z51)
ob_movel_grasses_1180_534_z27 = bpy.data.objects.new('Movel_grasses_1180_534_z27', me_movel_grasses_1180_534_z27)
ob_movel_hay_roof_1180_534_z50 = bpy.data.objects.new('Movel_hay_roof_1180_534_z50', me_movel_hay_roof_1180_534_z50)
ob_movel_hay_roof_1181_534_z50 = bpy.data.objects.new('Movel_hay_roof_1181_534_z50', me_movel_hay_roof_1181_534_z50)
ob_movel_hay_roof_1182_534_z52 = bpy.data.objects.new('Movel_hay_roof_1182_534_z52', me_movel_hay_roof_1182_534_z52)
ob_movel_hay_roof_1183_534_z50 = bpy.data.objects.new('Movel_hay_roof_1183_534_z50', me_movel_hay_roof_1183_534_z50)

# ---- transforms, parenting, visibility, modifiers, constraints
ob_parede_externa_norte_y526_x1182_1182.location = (1.5, -4.0, 0.12)
ob_parede_externa_norte_y526_x1182_1182.empty_display_type = 'CUBE'
ob_bloco_log_post_1182_526_z28.parent = ob_parede_externa_norte_y526_x1182_1182
ob_bloco_log_post_1182_526_z28.matrix_parent_inverse = Matrix(((1.0, -0.0, 0.0, -1.5), (-0.0, 1.0, -0.0, 4.0), (0.0, -0.0, 1.0, -0.12), (-0.0, 0.0, -0.0, 1.0)))
ob_bloco_log_post_1182_526_z28.location = (1.5, -4.325, 1.32)
ob_parede_externa_sul_y533_x1178_1178.location = (-2.5, 3.0, 0.12)
ob_parede_externa_sul_y533_x1178_1178.empty_display_type = 'CUBE'
ob_bloco_log_post_1178_533_z28.parent = ob_parede_externa_sul_y533_x1178_1178
ob_bloco_log_post_1178_533_z28.matrix_parent_inverse = Matrix(((1.0, -0.0, 0.0, 2.5), (-0.0, 1.0, -0.0, -3.0), (0.0, -0.0, 1.0, -0.12), (-0.0, 0.0, -0.0, 1.0)))
ob_bloco_log_post_1178_533_z28.location = (-2.5, 2.675, 1.32)
ob_parede_externa_sul_y533_x1182_1182.location = (1.5, 3.0, 0.24)
ob_parede_externa_sul_y533_x1182_1182.empty_display_type = 'CUBE'
ob_bloco_log_post_1182_533_z29.parent = ob_parede_externa_sul_y533_x1182_1182
ob_bloco_log_post_1182_533_z29.matrix_parent_inverse = Matrix(((1.0, -0.0, 0.0, -1.5), (-0.0, 1.0, -0.0, -3.0), (0.0, -0.0, 1.0, -0.24), (-0.0, 0.0, -0.0, 1.0)))
ob_bloco_log_post_1182_533_z29.location = (1.5, 2.675, 1.44)
ob_parede_externa_oeste_x1178_y527_527.location = (-2.5, -3.0, 0.12)
ob_parede_externa_oeste_x1178_y527_527.empty_display_type = 'CUBE'
ob_bloco_log_post_1178_527_z28.parent = ob_parede_externa_oeste_x1178_y527_527
ob_bloco_log_post_1178_527_z28.matrix_parent_inverse = Matrix(((1.0, -0.0, 0.0, 2.5), (-0.0, 1.0, -0.0, 3.0), (0.0, -0.0, 1.0, -0.12), (-0.0, 0.0, -0.0, 1.0)))
ob_bloco_log_post_1178_527_z28.location = (-2.825, -3.0, 1.32)
ob_moveis_decoracoes.location = (0.0, 0.0, 0.0)
ob_moveis_decoracoes.empty_display_type = 'CUBE'
ob_movel_hay_roof_1178_526_z48.parent = ob_moveis_decoracoes
ob_movel_hay_roof_1178_526_z48.location = (-2.5, -4.0, 2.7)
ob_movel_hay_roof_1179_526_z48.parent = ob_moveis_decoracoes
ob_movel_hay_roof_1179_526_z48.location = (-1.5, -4.0, 2.7)
ob_movel_hay_roof_1180_526_z48.parent = ob_moveis_decoracoes
ob_movel_hay_roof_1180_526_z48.location = (-0.5, -4.0, 2.7)
ob_movel_hay_roof_1181_526_z48.parent = ob_moveis_decoracoes
ob_movel_hay_roof_1181_526_z48.location = (0.5, -4.0, 2.7)
ob_movel_hay_roof_1182_526_z48.parent = ob_moveis_decoracoes
ob_movel_hay_roof_1182_526_z48.location = (1.5, -4.0, 2.7)
ob_movel_hay_roof_1183_526_z48.parent = ob_moveis_decoracoes
ob_movel_hay_roof_1183_526_z48.location = (2.5, -4.0, 2.7)
ob_movel_hay_roof_1178_527_z48.parent = ob_moveis_decoracoes
ob_movel_hay_roof_1178_527_z48.location = (-2.5, -3.0, 2.7)
ob_movel_hay_roof_1179_527_z51.parent = ob_moveis_decoracoes
ob_movel_hay_roof_1179_527_z51.location = (-1.5, -3.0, 3.06)
ob_movel_hay_roof_1180_527_z51.parent = ob_moveis_decoracoes
ob_movel_hay_roof_1180_527_z51.location = (-0.5, -3.0, 3.06)
ob_movel_hay_roof_1181_527_z51.parent = ob_moveis_decoracoes
ob_movel_hay_roof_1181_527_z51.location = (0.5, -3.0, 3.06)
ob_movel_hay_roof_1182_527_z51.parent = ob_moveis_decoracoes
ob_movel_hay_roof_1182_527_z51.location = (1.5, -3.0, 3.06)
ob_movel_hay_roof_1183_527_z48.parent = ob_moveis_decoracoes
ob_movel_hay_roof_1183_527_z48.location = (2.5, -3.0, 2.7)
ob_movel_hay_roof_1178_528_z48.parent = ob_moveis_decoracoes
ob_movel_hay_roof_1178_528_z48.location = (-2.5, -2.0, 2.7)
ob_movel_hay_roof_1179_528_z51.parent = ob_moveis_decoracoes
ob_movel_hay_roof_1179_528_z51.location = (-1.5, -2.0, 3.06)
ob_movel_forge_1180_528_z28.parent = ob_moveis_decoracoes
ob_movel_forge_1180_528_z28.location = (-0.5, -2.0, 0.3)
ob_movel_hay_roof_1180_528_z54.parent = ob_moveis_decoracoes
ob_movel_hay_roof_1180_528_z54.location = (-0.5, -2.0, 3.42)
ob_movel_hay_roof_1181_528_z54.parent = ob_moveis_decoracoes
ob_movel_hay_roof_1181_528_z54.location = (0.5, -2.0, 3.42)
ob_movel_hay_roof_1182_528_z51.parent = ob_moveis_decoracoes
ob_movel_hay_roof_1182_528_z51.location = (1.5, -2.0, 3.06)
ob_movel_hay_roof_1183_528_z48.parent = ob_moveis_decoracoes
ob_movel_hay_roof_1183_528_z48.location = (2.5, -2.0, 2.7)
ob_movel_hay_roof_1178_529_z48.parent = ob_moveis_decoracoes
ob_movel_hay_roof_1178_529_z48.location = (-2.5, -1.0, 2.7)
ob_movel_hay_roof_1179_529_z51.parent = ob_moveis_decoracoes
ob_movel_hay_roof_1179_529_z51.location = (-1.5, -1.0, 3.06)
ob_movel_anvil_1180_529_z28.parent = ob_moveis_decoracoes
ob_movel_anvil_1180_529_z28.location = (-0.5, -1.0, 0.42)
ob_movel_hay_roof_1180_529_z54.parent = ob_moveis_decoracoes
ob_movel_hay_roof_1180_529_z54.location = (-0.5, -1.0, 3.42)
ob_movel_hay_roof_1181_529_z54.parent = ob_moveis_decoracoes
ob_movel_hay_roof_1181_529_z54.location = (0.5, -1.0, 3.42)
ob_movel_hay_roof_1182_529_z51.parent = ob_moveis_decoracoes
ob_movel_hay_roof_1182_529_z51.location = (1.5, -1.0, 3.06)
ob_movel_hay_roof_1183_529_z48.parent = ob_moveis_decoracoes
ob_movel_hay_roof_1183_529_z48.location = (2.5, -1.0, 2.7)
ob_movel_hay_roof_1178_530_z48.parent = ob_moveis_decoracoes
ob_movel_hay_roof_1178_530_z48.location = (-2.5, 0.0, 2.7)
ob_movel_hay_roof_1179_530_z51.parent = ob_moveis_decoracoes
ob_movel_hay_roof_1179_530_z51.location = (-1.5, 0.0, 3.06)
ob_movel_anvil_1180_530_z28.parent = ob_moveis_decoracoes
ob_movel_anvil_1180_530_z28.location = (-0.5, 0.0, 0.42)
ob_movel_hay_roof_1180_530_z54.parent = ob_moveis_decoracoes
ob_movel_hay_roof_1180_530_z54.location = (-0.5, 0.0, 3.42)
ob_movel_hay_roof_1181_530_z54.parent = ob_moveis_decoracoes
ob_movel_hay_roof_1181_530_z54.location = (0.5, 0.0, 3.42)
ob_movel_mushroom_1182_530_z29.parent = ob_moveis_decoracoes
ob_movel_mushroom_1182_530_z29.location = (1.5, 0.0, 0.3)
ob_movel_hay_roof_1182_530_z51.parent = ob_moveis_decoracoes
ob_movel_hay_roof_1182_530_z51.location = (1.5, 0.0, 3.06)
ob_movel_hay_roof_1183_530_z48.parent = ob_moveis_decoracoes
ob_movel_hay_roof_1183_530_z48.location = (2.5, 0.0, 2.7)
ob_movel_hay_roof_1178_531_z48.parent = ob_moveis_decoracoes
ob_movel_hay_roof_1178_531_z48.location = (-2.5, 1.0, 2.7)
ob_movel_hay_roof_1179_531_z51.parent = ob_moveis_decoracoes
ob_movel_hay_roof_1179_531_z51.location = (-1.5, 1.0, 3.06)
ob_movel_forge_1180_531_z28.parent = ob_moveis_decoracoes
ob_movel_forge_1180_531_z28.location = (-0.5, 1.0, 0.3)
ob_movel_hay_roof_1180_531_z54.parent = ob_moveis_decoracoes
ob_movel_hay_roof_1180_531_z54.location = (-0.5, 1.0, 3.42)
ob_movel_hay_roof_1181_531_z54.parent = ob_moveis_decoracoes
ob_movel_hay_roof_1181_531_z54.location = (0.5, 1.0, 3.42)
ob_movel_hay_roof_1182_531_z51.parent = ob_moveis_decoracoes
ob_movel_hay_roof_1182_531_z51.location = (1.5, 1.0, 3.06)
ob_movel_hay_roof_1183_531_z48.parent = ob_moveis_decoracoes
ob_movel_hay_roof_1183_531_z48.location = (2.5, 1.0, 2.7)
ob_movel_hay_roof_1178_532_z48.parent = ob_moveis_decoracoes
ob_movel_hay_roof_1178_532_z48.location = (-2.5, 2.0, 2.7)
ob_movel_hay_roof_1179_532_z51.parent = ob_moveis_decoracoes
ob_movel_hay_roof_1179_532_z51.location = (-1.5, 2.0, 3.06)
ob_movel_hay_roof_1180_532_z54.parent = ob_moveis_decoracoes
ob_movel_hay_roof_1180_532_z54.location = (-0.5, 2.0, 3.42)
ob_movel_hay_roof_1181_532_z54.parent = ob_moveis_decoracoes
ob_movel_hay_roof_1181_532_z54.location = (0.5, 2.0, 3.42)
ob_movel_hay_roof_1182_532_z51.parent = ob_moveis_decoracoes
ob_movel_hay_roof_1182_532_z51.location = (1.5, 2.0, 3.06)
ob_movel_hay_roof_1183_532_z48.parent = ob_moveis_decoracoes
ob_movel_hay_roof_1183_532_z48.location = (2.5, 2.0, 2.7)
ob_movel_hay_roof_1178_533_z48.parent = ob_moveis_decoracoes
ob_movel_hay_roof_1178_533_z48.location = (-2.5, 3.0, 2.7)
ob_movel_hay_roof_1179_533_z51.parent = ob_moveis_decoracoes
ob_movel_hay_roof_1179_533_z51.location = (-1.5, 3.0, 3.06)
ob_movel_hay_roof_1180_533_z53.parent = ob_moveis_decoracoes
ob_movel_hay_roof_1180_533_z53.location = (-0.5, 3.0, 3.3)
ob_movel_hay_roof_1181_533_z53.parent = ob_moveis_decoracoes
ob_movel_hay_roof_1181_533_z53.location = (0.5, 3.0, 3.3)
ob_movel_hay_roof_1182_533_z51.parent = ob_moveis_decoracoes
ob_movel_hay_roof_1182_533_z51.location = (1.5, 3.0, 3.06)
ob_movel_hay_roof_1183_533_z48.parent = ob_moveis_decoracoes
ob_movel_hay_roof_1183_533_z48.location = (2.5, 3.0, 2.7)
ob_movel_hay_roof_1178_534_z49.parent = ob_moveis_decoracoes
ob_movel_hay_roof_1178_534_z49.location = (-2.5, 4.0, 2.82)
ob_movel_hay_roof_1179_534_z51.parent = ob_moveis_decoracoes
ob_movel_hay_roof_1179_534_z51.location = (-1.5, 4.0, 3.06)
ob_movel_grasses_1180_534_z27.parent = ob_moveis_decoracoes
ob_movel_grasses_1180_534_z27.location = (-0.5, 4.0, 0.06)
ob_movel_hay_roof_1180_534_z50.parent = ob_moveis_decoracoes
ob_movel_hay_roof_1180_534_z50.location = (-0.5, 4.0, 2.94)
ob_movel_hay_roof_1181_534_z50.parent = ob_moveis_decoracoes
ob_movel_hay_roof_1181_534_z50.location = (0.5, 4.0, 2.94)
ob_movel_hay_roof_1182_534_z52.parent = ob_moveis_decoracoes
ob_movel_hay_roof_1182_534_z52.location = (1.5, 4.0, 3.18)
ob_movel_hay_roof_1183_534_z50.parent = ob_moveis_decoracoes
ob_movel_hay_roof_1183_534_z50.location = (2.5, 4.0, 2.94)

# ---- collection membership
col_01_paredes_externas.objects.link(ob_parede_externa_norte_y526_x1182_1182)
col_01_paredes_externas.objects.link(ob_bloco_log_post_1182_526_z28)
col_01_paredes_externas.objects.link(ob_parede_externa_sul_y533_x1178_1178)
col_01_paredes_externas.objects.link(ob_bloco_log_post_1178_533_z28)
col_01_paredes_externas.objects.link(ob_parede_externa_sul_y533_x1182_1182)
col_01_paredes_externas.objects.link(ob_bloco_log_post_1182_533_z29)
col_01_paredes_externas.objects.link(ob_parede_externa_oeste_x1178_y527_527)
col_01_paredes_externas.objects.link(ob_bloco_log_post_1178_527_z28)
col_04_moveis_decoracoes.objects.link(ob_moveis_decoracoes)
col_04_moveis_decoracoes.objects.link(ob_movel_hay_roof_1178_526_z48)
col_04_moveis_decoracoes.objects.link(ob_movel_hay_roof_1179_526_z48)
col_04_moveis_decoracoes.objects.link(ob_movel_hay_roof_1180_526_z48)
col_04_moveis_decoracoes.objects.link(ob_movel_hay_roof_1181_526_z48)
col_04_moveis_decoracoes.objects.link(ob_movel_hay_roof_1182_526_z48)
col_04_moveis_decoracoes.objects.link(ob_movel_hay_roof_1183_526_z48)
col_04_moveis_decoracoes.objects.link(ob_movel_hay_roof_1178_527_z48)
col_04_moveis_decoracoes.objects.link(ob_movel_hay_roof_1179_527_z51)
col_04_moveis_decoracoes.objects.link(ob_movel_hay_roof_1180_527_z51)
col_04_moveis_decoracoes.objects.link(ob_movel_hay_roof_1181_527_z51)
col_04_moveis_decoracoes.objects.link(ob_movel_hay_roof_1182_527_z51)
col_04_moveis_decoracoes.objects.link(ob_movel_hay_roof_1183_527_z48)
col_04_moveis_decoracoes.objects.link(ob_movel_hay_roof_1178_528_z48)
col_04_moveis_decoracoes.objects.link(ob_movel_hay_roof_1179_528_z51)
col_04_moveis_decoracoes.objects.link(ob_movel_forge_1180_528_z28)
col_04_moveis_decoracoes.objects.link(ob_movel_hay_roof_1180_528_z54)
col_04_moveis_decoracoes.objects.link(ob_movel_hay_roof_1181_528_z54)
col_04_moveis_decoracoes.objects.link(ob_movel_hay_roof_1182_528_z51)
col_04_moveis_decoracoes.objects.link(ob_movel_hay_roof_1183_528_z48)
col_04_moveis_decoracoes.objects.link(ob_movel_hay_roof_1178_529_z48)
col_04_moveis_decoracoes.objects.link(ob_movel_hay_roof_1179_529_z51)
col_04_moveis_decoracoes.objects.link(ob_movel_anvil_1180_529_z28)
col_04_moveis_decoracoes.objects.link(ob_movel_hay_roof_1180_529_z54)
col_04_moveis_decoracoes.objects.link(ob_movel_hay_roof_1181_529_z54)
col_04_moveis_decoracoes.objects.link(ob_movel_hay_roof_1182_529_z51)
col_04_moveis_decoracoes.objects.link(ob_movel_hay_roof_1183_529_z48)
col_04_moveis_decoracoes.objects.link(ob_movel_hay_roof_1178_530_z48)
col_04_moveis_decoracoes.objects.link(ob_movel_hay_roof_1179_530_z51)
col_04_moveis_decoracoes.objects.link(ob_movel_anvil_1180_530_z28)
col_04_moveis_decoracoes.objects.link(ob_movel_hay_roof_1180_530_z54)
col_04_moveis_decoracoes.objects.link(ob_movel_hay_roof_1181_530_z54)
col_04_moveis_decoracoes.objects.link(ob_movel_mushroom_1182_530_z29)
col_04_moveis_decoracoes.objects.link(ob_movel_hay_roof_1182_530_z51)
col_04_moveis_decoracoes.objects.link(ob_movel_hay_roof_1183_530_z48)
col_04_moveis_decoracoes.objects.link(ob_movel_hay_roof_1178_531_z48)
col_04_moveis_decoracoes.objects.link(ob_movel_hay_roof_1179_531_z51)
col_04_moveis_decoracoes.objects.link(ob_movel_forge_1180_531_z28)
col_04_moveis_decoracoes.objects.link(ob_movel_hay_roof_1180_531_z54)
col_04_moveis_decoracoes.objects.link(ob_movel_hay_roof_1181_531_z54)
col_04_moveis_decoracoes.objects.link(ob_movel_hay_roof_1182_531_z51)
col_04_moveis_decoracoes.objects.link(ob_movel_hay_roof_1183_531_z48)
col_04_moveis_decoracoes.objects.link(ob_movel_hay_roof_1178_532_z48)
col_04_moveis_decoracoes.objects.link(ob_movel_hay_roof_1179_532_z51)
col_04_moveis_decoracoes.objects.link(ob_movel_hay_roof_1180_532_z54)
col_04_moveis_decoracoes.objects.link(ob_movel_hay_roof_1181_532_z54)
col_04_moveis_decoracoes.objects.link(ob_movel_hay_roof_1182_532_z51)
col_04_moveis_decoracoes.objects.link(ob_movel_hay_roof_1183_532_z48)
col_04_moveis_decoracoes.objects.link(ob_movel_hay_roof_1178_533_z48)
col_04_moveis_decoracoes.objects.link(ob_movel_hay_roof_1179_533_z51)
col_04_moveis_decoracoes.objects.link(ob_movel_hay_roof_1180_533_z53)
col_04_moveis_decoracoes.objects.link(ob_movel_hay_roof_1181_533_z53)
col_04_moveis_decoracoes.objects.link(ob_movel_hay_roof_1182_533_z51)
col_04_moveis_decoracoes.objects.link(ob_movel_hay_roof_1183_533_z48)
col_04_moveis_decoracoes.objects.link(ob_movel_hay_roof_1178_534_z49)
col_04_moveis_decoracoes.objects.link(ob_movel_hay_roof_1179_534_z51)
col_04_moveis_decoracoes.objects.link(ob_movel_grasses_1180_534_z27)
col_04_moveis_decoracoes.objects.link(ob_movel_hay_roof_1180_534_z50)
col_04_moveis_decoracoes.objects.link(ob_movel_hay_roof_1181_534_z50)
col_04_moveis_decoracoes.objects.link(ob_movel_hay_roof_1182_534_z52)
col_04_moveis_decoracoes.objects.link(ob_movel_hay_roof_1183_534_z50)

# ---- scene / render settings (as saved in the file)
scene.frame_start = 1; scene.frame_end = 250; scene.frame_set(1)
scene.render.engine = 'BLENDER_EEVEE_NEXT'
scene.render.bake_bias = 0.0
scene.render.bake_samples = 0
scene.cycles.sampling_pattern = 'TABULATED_SOBOL'
scene.eevee.use_volume_custom_range = False
bpy.context.view_layer.update()

# ---- added for rendering (the .blend has no active camera and no usable light): camera, sun + grey world if the file has none
cam_auto = bpy.data.cameras.new('AutoCamera')
cam_auto.lens = 50.0
cam_auto.sensor_width = 36.0
cam_auto.clip_end = 1000.0
ob_auto_camera = bpy.data.objects.new('AutoCamera', cam_auto)
scene.collection.objects.link(ob_auto_camera)
ob_auto_camera.location = (10.3759, -12.5611, 10.1407)
ob_auto_camera.rotation_euler = (1.09748, -7.21219e-08, 0.694738)
scene.camera = ob_auto_camera
light_auto_sun = bpy.data.lights.new('AutoSun', 'SUN')
light_auto_sun.energy = 3.0
light_auto_sun.angle = 0.0523599
ob_auto_sun = bpy.data.objects.new('AutoSun', light_auto_sun)
scene.collection.objects.link(ob_auto_sun)
ob_auto_sun.rotation_euler = (0.872665, 0.174533, 0.523599)
if scene.world is None:
    world_auto = bpy.data.worlds.new('AutoWorld')
    world_auto.color = (0.3, 0.3, 0.3)
    scene.world = world_auto
bpy.context.view_layer.update()
